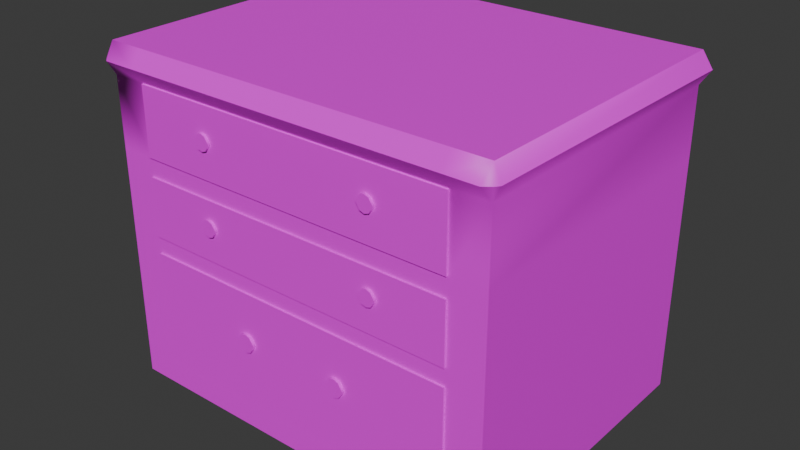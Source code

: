 # Source: bedside_nightstand.blend  (saved by Blender 4.3.34; exported with 4.5.12 LTS)
import bpy
from mathutils import Matrix  # noqa: F401  (used for matrix-valued properties, if any)

bpy.ops.wm.read_factory_settings(use_empty=True)
scene = bpy.context.scene
scene.name = 'Scene'

# ---- collections
col_collection = bpy.data.collections.new('Collection'); scene.collection.children.link(col_collection)

# ---- images (referenced by path relative to the original .blend; pixels are not part of the script)
import os
ASSET_DIR = os.environ.get("B2B_ASSET_DIR", "")  # directory of the original .blend (textures are referenced by path, not embedded)
HERE = os.path.dirname(os.path.abspath(__file__))  # packed textures are extracted next to this script under _unpacked/

def load_image(name, relpath, width, height, colorspace="sRGB"):
    """Load a texture the original file referenced (path relative to the .blend, or extracted next to this script)."""
    p = next((c for c in (os.path.join(HERE, relpath), os.path.join(ASSET_DIR, relpath)) if relpath and os.path.exists(c)), "")
    if p:
        img = bpy.data.images.load(p, check_existing=True)
        img.name = name
    else:  # same state as the original file: an image datablock whose file is absent (Cycles renders it pink)
        img = bpy.data.images.new(name, width, height)
        img.source = "FILE"
        img.filepath = "//" + (relpath or name)
    img.colorspace_settings.name = colorspace
    return img
img_bedside_nightstand_diff = load_image('bedside_nightstand_diff', 'bedside_nightstand_diff.png', 1024, 1024, 'sRGB')

# ---- materials (node trees are filled in below, after node groups)
mat_bedside_nightstand = bpy.data.materials.new('bedside_nightstand')

# ---- material node trees
mat_bedside_nightstand.use_nodes = True; mat_bedside_nightstand.node_tree.nodes.clear()
_N = mat_bedside_nightstand.node_tree.nodes; _L = mat_bedside_nightstand.node_tree.links
n0 = _N.new('ShaderNodeBsdfPrincipled'); n0.name = 'Principled BSDF'; n0.location = (10, 300)
n1 = _N.new('ShaderNodeOutputMaterial'); n1.name = 'Material Output'; n1.location = (300, 300)
n2 = _N.new('ShaderNodeTexImage'); n2.name = 'Image Texture'; n2.location = (-280, 278)
n2.image = img_bedside_nightstand_diff
n2.interpolation = 'Closest'
_L.new(n0.outputs[0], n1.inputs[0])
_L.new(n2.outputs[0], n0.inputs[0])
n1.is_active_output = True

# ---- world
world_world = bpy.data.worlds.new('World'); scene.world = world_world
world_world.use_nodes = True; world_world.node_tree.nodes.clear()
_N = world_world.node_tree.nodes; _L = world_world.node_tree.links
n0 = _N.new('ShaderNodeOutputWorld'); n0.name = 'World Output'; n0.location = (300, 300)
n1 = _N.new('ShaderNodeBackground'); n1.name = 'Background'; n1.location = (10, 300)
n1.inputs[0].default_value = (0.05088, 0.05088, 0.05088, 1.0)
_L.new(n1.outputs[0], n0.inputs[0])
n0.is_active_output = True
world_world.color = (0.05088, 0.05088, 0.05088)
world_world.sun_shadow_jitter_overblur = 0.0

# ---- meshes
me_circle = bpy.data.meshes.new('Circle')
me_circle.from_pydata([(-0.4667, -0.3358, -0.0008179), (-0.4667, -0.3358, 0.7885), (-0.4667, 0.3622, -0.0008179), (-0.4667, 0.3622, 0.7885), (0.0, 0.3622, -0.0008179), (0.0, 0.3622, 0.7885), (0.0, -0.3358, -0.0008179), (0.0, -0.3358, 0.7885), (-0.4667, -0.3358, 0.7157), (-0.4667, 0.3622, 0.7157), (0.0, -0.3358, 0.7157), (0.0, 0.3622, 0.7157), (-0.3825, 0.3622, -0.0008179), (-0.3825, -0.3358, 0.7885), (-0.3825, 0.3622, 0.7885), (-0.3825, -0.3358, -0.0008179), (-0.3825, 0.3622, 0.7157), (-0.3825, -0.3358, 0.7157), (-0.4667, 0.3622, 0.06542), (0.0, -0.3358, 0.06542), (0.0, 0.3622, 0.06542), (-0.4667, -0.3358, 0.06542), (-0.3825, -0.3358, 0.06542), (-0.3825, 0.3622, 0.06542), (-0.4667, -0.3358, 0.3739), (-0.4667, 0.3622, 0.3739), (0.0, -0.3358, 0.3739), (0.0, 0.3622, 0.3739), (-0.3825, -0.3358, 0.3739), (-0.3825, 0.3622, 0.3739), (-0.4667, 0.3622, 0.3339), (0.0, -0.3358, 0.3339), (0.0, 0.3622, 0.3339), (-0.3825, -0.3358, 0.3339), (-0.3825, 0.3622, 0.3339), (-0.4667, -0.3358, 0.3339), (-0.4667, -0.3358, 0.5567), (-0.4667, 0.3622, 0.5567), (0.0, -0.3358, 0.5567), (0.0, 0.3622, 0.5567), (-0.3825, -0.3358, 0.5567), (-0.3825, 0.3622, 0.5567), (-0.4667, 0.3622, 0.513), (0.0, -0.3358, 0.513), (0.0, 0.3622, 0.513), (-0.3825, -0.3358, 0.513), (-0.3825, 0.3622, 0.513), (-0.4667, -0.3358, 0.513), (0.0, -0.34, 0.7157), (-0.3825, -0.34, 0.7157), (0.0, -0.34, 0.3339), (0.0, -0.34, 0.06542), (-0.3825, -0.34, 0.3339), (-0.3825, -0.34, 0.06542), (0.0, -0.34, 0.513), (0.0, -0.34, 0.3739), (-0.3825, -0.34, 0.513), (-0.3825, -0.34, 0.3739), (0.0, -0.34, 0.5567), (-0.3825, -0.34, 0.5567), (-0.476, -0.3481, 0.7521), (-0.4916, 0.3622, 0.7521), (0.0, -0.3614, 0.7521), (0.0, 0.3622, 0.7521), (-0.3825, 0.3622, 0.7521), (-0.3825, -0.3614, 0.7521), (-0.4837, -0.3385, 0.7521), (-0.4592, -0.3614, 0.7521), (-0.1974, -0.34, 0.6542), (-0.219, -0.34, 0.6542), (-0.1974, -0.34, 0.6235), (-0.219, -0.34, 0.6235), (-0.2082, -0.34, 0.6579), (-0.2082, -0.34, 0.6198), (-0.1876, -0.34, 0.6389), (-0.2288, -0.34, 0.6389), (-0.2082, -0.34, 0.6389), (-0.2082, -0.3461, 0.6579), (-0.219, -0.3461, 0.6542), (-0.1876, -0.3461, 0.6389), (-0.1974, -0.3461, 0.6235), (-0.2288, -0.3461, 0.6389), (-0.219, -0.3461, 0.6235), (-0.2082, -0.3461, 0.6198), (-0.1974, -0.3461, 0.6542), (-0.2082, -0.3461, 0.6389), (-0.1981, -0.34, 0.4673), (-0.2198, -0.34, 0.4673), (-0.1981, -0.34, 0.4365), (-0.2198, -0.34, 0.4365), (-0.2089, -0.34, 0.471), (-0.2089, -0.34, 0.4329), (-0.1883, -0.34, 0.4519), (-0.2296, -0.34, 0.4519), (-0.2089, -0.34, 0.4519), (-0.2089, -0.3461, 0.471), (-0.2198, -0.3461, 0.4673), (-0.1883, -0.3461, 0.4519), (-0.1981, -0.3461, 0.4365), (-0.2296, -0.3461, 0.4519), (-0.2198, -0.3461, 0.4365), (-0.2089, -0.3461, 0.4329), (-0.1981, -0.3461, 0.4673), (-0.2089, -0.3461, 0.4519), (-0.1097, -0.3395, 0.2353), (-0.1348, -0.3395, 0.2353), (-0.1097, -0.3395, 0.1996), (-0.1348, -0.3395, 0.1996), (-0.1222, -0.3395, 0.2396), (-0.1222, -0.3395, 0.1953), (-0.09826, -0.3395, 0.2175), (-0.1462, -0.3395, 0.2175), (-0.1222, -0.3395, 0.2175), (-0.1222, -0.3466, 0.2396), (-0.1348, -0.3466, 0.2353), (-0.09826, -0.3466, 0.2175), (-0.1097, -0.3466, 0.1996), (-0.1462, -0.3466, 0.2175), (-0.1348, -0.3466, 0.1996), (-0.1222, -0.3466, 0.1953), (-0.1097, -0.3466, 0.2353), (-0.1222, -0.3466, 0.2175)], [], [(60, 1, 66), (65, 13, 1, 67), (14, 3, 1, 13), (12, 4, 6, 15), (64, 14, 5, 63), (41, 16, 11, 39), (40, 17, 8, 36), (36, 8, 9, 37), (33, 22, 53, 52), (37, 9, 16, 41), (61, 3, 14, 64), (2, 12, 15, 0), (5, 14, 13, 7), (62, 7, 13, 65), (2, 18, 23, 12), (6, 19, 22, 15), (0, 21, 18, 2), (15, 22, 21, 0), (12, 23, 20, 4), (30, 25, 29, 34), (31, 26, 28, 33), (35, 24, 25, 30), (33, 28, 24, 35), (34, 29, 27, 32), (23, 34, 32, 20), (22, 33, 35, 21), (21, 35, 30, 18), (31, 33, 52, 50), (18, 30, 34, 23), (42, 37, 41, 46), (43, 38, 40, 45), (47, 36, 37, 42), (45, 40, 36, 47), (46, 41, 39, 44), (29, 46, 44, 27), (28, 45, 47, 24), (24, 47, 42, 25), (22, 19, 51, 53), (25, 42, 46, 29), (58, 48, 49, 59), (51, 50, 52, 53), (55, 54, 56, 57), (19, 31, 50, 51), (28, 26, 55, 57), (38, 10, 48, 58), (45, 28, 57, 56), (43, 45, 56, 54), (40, 38, 58, 59), (26, 43, 54, 55), (17, 40, 59, 49), (10, 17, 49, 48), (10, 62, 65, 17), (9, 61, 64, 16), (16, 64, 63, 11), (17, 65, 67, 8), (8, 60, 66), (66, 1, 3, 61), (66, 61, 9, 8), (8, 67, 60), (67, 1, 60), (76, 75, 69, 72), (74, 76, 72, 68), (70, 73, 76, 74), (73, 71, 75, 76), (85, 77, 78, 81), (79, 84, 77, 85), (80, 79, 85, 83), (83, 85, 81, 82), (75, 71, 82, 81), (72, 69, 78, 77), (74, 68, 84, 79), (73, 70, 80, 83), (71, 73, 83, 82), (70, 74, 79, 80), (69, 75, 81, 78), (68, 72, 77, 84), (94, 93, 87, 90), (92, 94, 90, 86), (88, 91, 94, 92), (91, 89, 93, 94), (103, 95, 96, 99), (97, 102, 95, 103), (98, 97, 103, 101), (101, 103, 99, 100), (93, 89, 100, 99), (90, 87, 96, 95), (92, 86, 102, 97), (91, 88, 98, 101), (89, 91, 101, 100), (88, 92, 97, 98), (87, 93, 99, 96), (86, 90, 95, 102), (112, 111, 105, 108), (110, 112, 108, 104), (106, 109, 112, 110), (109, 107, 111, 112), (121, 113, 114, 117), (115, 120, 113, 121), (116, 115, 121, 119), (119, 121, 117, 118), (111, 107, 118, 117), (108, 105, 114, 113), (110, 104, 120, 115), (109, 106, 116, 119), (107, 109, 119, 118), (106, 110, 115, 116), (105, 111, 117, 114), (104, 108, 113, 120)])
me_circle.polygons.foreach_set('use_smooth', [True] * 108)
_k = set([(0, 2), (0, 15), (0, 21), (1, 3), (1, 13), (2, 12), (2, 18), (3, 14), (3, 61), (4, 12), (5, 14), (6, 15), (7, 13), (8, 36), (9, 37), (9, 61), (10, 17), (10, 48), (17, 40), (17, 49), (18, 30), (19, 22), (19, 51), (21, 35), (22, 33), (22, 53), (24, 35), (24, 47), (25, 30), (25, 42), (26, 28), (26, 55), (28, 45), (28, 57), (31, 33), (31, 50), (33, 52), (36, 47), (37, 42), (38, 40), (38, 58), (40, 59), (43, 45), (43, 54), (45, 56), (48, 49), (48, 58), (49, 59), (50, 51), (50, 52), (51, 53), (52, 53), (54, 55), (54, 56), (55, 57), (56, 57), (58, 59), (60, 66), (60, 67), (61, 66), (62, 65), (65, 67), (68, 72), (68, 74), (69, 72), (69, 75), (70, 73), (70, 74), (71, 73), (71, 75), (77, 78), (77, 84), (78, 81), (79, 80), (79, 84), (80, 83), (81, 82), (82, 83), (86, 90), (86, 92), (87, 90), (87, 93), (88, 91), (88, 92), (89, 91), (89, 93), (95, 96), (95, 102), (96, 99), (97, 98), (97, 102), (98, 101), (99, 100), (100, 101), (104, 108), (104, 110), (105, 108), (105, 111), (106, 109), (106, 110), (107, 109), (107, 111), (113, 114), (113, 120), (114, 117), (115, 116), (115, 120), (116, 119), (117, 118), (118, 119)])
me_circle.attributes.new('sharp_edge', 'BOOLEAN', 'EDGE').data.foreach_set('value', [ (min(e.vertices), max(e.vertices)) in _k for e in me_circle.edges])
_uv = me_circle.uv_layers.new(name='UVMap')
_uv.uv.foreach_set('vector', [0.316, 0.03063, 0.3216, 0.006168, 0.3235, 0.03068, 0.06042, 0.4718, 0.05753, 0.4998, 0.0071, 0.4917, 0.01809, 0.4687, 0.05764, 0.9573, 0.006168, 0.9573, 0.006168, 0.5303, 0.05764, 0.5303, 0.8631, 0.938, 0.6291, 0.938, 0.6291, 0.5109, 0.8631, 0.5109, 0.3827, 0.5332, 0.3827, 0.5109, 0.6167, 0.5109, 0.6167, 0.5332, 0.3827, 0.6527, 0.3827, 0.5554, 0.6167, 0.5554, 0.6167, 0.6527, 0.06073, 0.3472, 0.06172, 0.4437, 0.01063, 0.4442, 0.009642, 0.3477, 0.3202, 0.1525, 0.3213, 0.05516, 0.7485, 0.06012, 0.7473, 0.1574, 0.9418, 0.9216, 0.9418, 0.7573, 0.9444, 0.7573, 0.9444, 0.9216, 0.3312, 0.6527, 0.3312, 0.5554, 0.3827, 0.5554, 0.3827, 0.6527, 0.316, 0.5332, 0.3312, 0.5109, 0.3827, 0.5109, 0.3827, 0.5332, 0.9146, 0.938, 0.8631, 0.938, 0.8631, 0.5109, 0.9146, 0.5109, 0.2917, 0.9573, 0.05764, 0.9573, 0.05764, 0.5303, 0.2917, 0.5303, 0.3016, 0.4898, 0.2995, 0.5179, 0.05753, 0.4998, 0.06042, 0.4718, 0.3312, 0.9938, 0.3312, 0.9533, 0.3827, 0.9533, 0.3827, 0.9938, 0.2896, 0.006168, 0.29, 0.0464, 0.05767, 0.04878, 0.05726, 0.008551, 0.3162, 0.4936, 0.3167, 0.4531, 0.7439, 0.4581, 0.7434, 0.4986, 0.05726, 0.008551, 0.05767, 0.04878, 0.006581, 0.0493, 0.006168, 0.009075, 0.3827, 0.9938, 0.3827, 0.9533, 0.6167, 0.9533, 0.6167, 0.9938, 0.3312, 0.789, 0.3312, 0.7646, 0.3827, 0.7646, 0.3827, 0.789, 0.2917, 0.2094, 0.2919, 0.2337, 0.05959, 0.2361, 0.05935, 0.2118, 0.3186, 0.2888, 0.3189, 0.2643, 0.746, 0.2693, 0.7458, 0.2938, 0.05935, 0.2118, 0.05959, 0.2361, 0.008503, 0.2366, 0.008253, 0.2124, 0.3827, 0.789, 0.3827, 0.7646, 0.6167, 0.7646, 0.6167, 0.789, 0.3827, 0.9533, 0.3827, 0.789, 0.6167, 0.789, 0.6167, 0.9533, 0.05767, 0.04878, 0.05935, 0.2118, 0.008253, 0.2124, 0.006581, 0.0493, 0.3167, 0.4531, 0.3186, 0.2888, 0.7458, 0.2938, 0.7439, 0.4581, 0.9403, 0.006168, 0.9403, 0.2402, 0.9377, 0.2402, 0.9377, 0.006168, 0.3312, 0.9533, 0.3312, 0.789, 0.3827, 0.789, 0.3827, 0.9533, 0.3312, 0.6795, 0.3312, 0.6527, 0.3827, 0.6527, 0.3827, 0.6795, 0.2928, 0.3182, 0.2931, 0.3448, 0.06073, 0.3472, 0.06046, 0.3206, 0.3199, 0.1792, 0.3202, 0.1525, 0.7473, 0.1574, 0.747, 0.1842, 0.06046, 0.3206, 0.06073, 0.3472, 0.009642, 0.3477, 0.009369, 0.3211, 0.3827, 0.6795, 0.3827, 0.6527, 0.6167, 0.6527, 0.6167, 0.6795, 0.3827, 0.7646, 0.3827, 0.6795, 0.6167, 0.6795, 0.6167, 0.7646, 0.05959, 0.2361, 0.06046, 0.3206, 0.009369, 0.3211, 0.008503, 0.2366, 0.3189, 0.2643, 0.3199, 0.1792, 0.747, 0.1842, 0.746, 0.2693, 0.9269, 0.745, 0.9269, 0.5109, 0.9295, 0.5109, 0.9295, 0.745, 0.3312, 0.7646, 0.3312, 0.6795, 0.3827, 0.6795, 0.3827, 0.7646, 0.9558, 0.4866, 0.8585, 0.4866, 0.8585, 0.2526, 0.9558, 0.2526, 0.9254, 0.2402, 0.7611, 0.2402, 0.7611, 0.006168, 0.9254, 0.006168, 0.7611, 0.2551, 0.8462, 0.2551, 0.8462, 0.4892, 0.7611, 0.4892, 0.9295, 0.7573, 0.9295, 0.9216, 0.9269, 0.9216, 0.9269, 0.7573, 0.9418, 0.745, 0.9418, 0.5109, 0.9444, 0.5109, 0.9444, 0.745, 0.9593, 0.7573, 0.9593, 0.8546, 0.9567, 0.8546, 0.9567, 0.7573, 0.9682, 0.3376, 0.9682, 0.2526, 0.9707, 0.2526, 0.9707, 0.3376, 0.9552, 0.006168, 0.9552, 0.2402, 0.9526, 0.2402, 0.9526, 0.006168, 0.9567, 0.745, 0.9567, 0.5109, 0.9593, 0.5109, 0.9593, 0.745, 0.7611, 0.2526, 0.8462, 0.2526, 0.8462, 0.2551, 0.7611, 0.2551, 0.9567, 0.9642, 0.9567, 0.8669, 0.9593, 0.8669, 0.9593, 0.9642, 0.9701, 0.006168, 0.9701, 0.2402, 0.9675, 0.2402, 0.9675, 0.006168, 0.3037, 0.4617, 0.3016, 0.4898, 0.06042, 0.4718, 0.06172, 0.4437, 0.3312, 0.5554, 0.316, 0.5332, 0.3827, 0.5332, 0.3827, 0.5554, 0.3827, 0.5554, 0.3827, 0.5332, 0.6167, 0.5332, 0.6167, 0.5554, 0.06172, 0.4437, 0.06042, 0.4718, 0.01809, 0.4687, 0.01063, 0.4442, 0.3213, 0.05516, 0.316, 0.03063, 0.3235, 0.03068, 0.3235, 0.03068, 0.3216, 0.006168, 0.7488, 0.006168, 0.7488, 0.03315, 0.3235, 0.03068, 0.7488, 0.03315, 0.7485, 0.06012, 0.3213, 0.05516, 0.01063, 0.4442, 0.01809, 0.4687, 0.006168, 0.4678, 0.01809, 0.4687, 0.0071, 0.4917, 0.006168, 0.4678, 0.8373, 0.9618, 0.8267, 0.955, 0.8368, 0.9503, 0.8436, 0.952, 0.8479, 0.9686, 0.8373, 0.9618, 0.8436, 0.952, 0.8479, 0.9574, 0.8378, 0.9733, 0.831, 0.9716, 0.8373, 0.9618, 0.8479, 0.9686, 0.831, 0.9716, 0.8267, 0.9662, 0.8267, 0.955, 0.8373, 0.9618, 0.6887, 0.9654, 0.6836, 0.9749, 0.6792, 0.9701, 0.6792, 0.9602, 0.6982, 0.9707, 0.6901, 0.976, 0.6836, 0.9749, 0.6887, 0.9654, 0.6983, 0.9608, 0.6982, 0.9707, 0.6887, 0.9654, 0.6939, 0.956, 0.6939, 0.956, 0.6887, 0.9654, 0.6792, 0.9602, 0.6874, 0.9549, 0.675, 0.9583, 0.6862, 0.9503, 0.6874, 0.9549, 0.6792, 0.9602, 0.6816, 0.9792, 0.675, 0.9722, 0.6792, 0.9701, 0.6836, 0.9749, 0.7025, 0.9725, 0.6912, 0.9806, 0.6901, 0.976, 0.6982, 0.9707, 0.6958, 0.9517, 0.7025, 0.9587, 0.6983, 0.9608, 0.6939, 0.956, 0.6862, 0.9503, 0.6958, 0.9517, 0.6939, 0.956, 0.6874, 0.9549, 0.7025, 0.9587, 0.7025, 0.9725, 0.6982, 0.9707, 0.6983, 0.9608, 0.675, 0.9722, 0.675, 0.9583, 0.6792, 0.9602, 0.6792, 0.9701, 0.6912, 0.9806, 0.6816, 0.9792, 0.6836, 0.9749, 0.6901, 0.976, 0.8037, 0.9618, 0.7931, 0.955, 0.8032, 0.9503, 0.81, 0.952, 0.8143, 0.9686, 0.8037, 0.9618, 0.81, 0.952, 0.8143, 0.9574, 0.8042, 0.9733, 0.7974, 0.9716, 0.8037, 0.9618, 0.8143, 0.9686, 0.7974, 0.9716, 0.7931, 0.9662, 0.7931, 0.955, 0.8037, 0.9618, 0.729, 0.9643, 0.7376, 0.9704, 0.7325, 0.9744, 0.7194, 0.975, 0.7358, 0.9563, 0.7394, 0.9645, 0.7376, 0.9704, 0.729, 0.9643, 0.7271, 0.9543, 0.7358, 0.9563, 0.729, 0.9643, 0.7218, 0.957, 0.7218, 0.957, 0.729, 0.9643, 0.7194, 0.975, 0.7188, 0.9623, 0.7148, 0.975, 0.7148, 0.9614, 0.7188, 0.9623, 0.7194, 0.975, 0.7415, 0.9726, 0.7345, 0.9786, 0.7325, 0.9744, 0.7376, 0.9704, 0.7382, 0.953, 0.7436, 0.964, 0.7394, 0.9645, 0.7358, 0.9563, 0.7188, 0.9542, 0.7263, 0.9503, 0.7271, 0.9543, 0.7218, 0.957, 0.7148, 0.9614, 0.7188, 0.9542, 0.7218, 0.957, 0.7188, 0.9623, 0.7263, 0.9503, 0.7382, 0.953, 0.7358, 0.9563, 0.7271, 0.9543, 0.7345, 0.9786, 0.7197, 0.9803, 0.7194, 0.975, 0.7325, 0.9744, 0.7436, 0.964, 0.7415, 0.9726, 0.7376, 0.9704, 0.7394, 0.9645, 0.7684, 0.9637, 0.756, 0.9558, 0.7677, 0.9503, 0.7756, 0.9522, 0.7807, 0.9716, 0.7684, 0.9637, 0.7756, 0.9522, 0.7807, 0.9586, 0.769, 0.9771, 0.7611, 0.9751, 0.7684, 0.9637, 0.7807, 0.9716, 0.7611, 0.9751, 0.756, 0.9688, 0.756, 0.9558, 0.7684, 0.9637, 0.6457, 0.9666, 0.6557, 0.9737, 0.6497, 0.9783, 0.6344, 0.979, 0.6536, 0.9573, 0.6577, 0.9668, 0.6557, 0.9737, 0.6457, 0.9666, 0.6434, 0.955, 0.6536, 0.9573, 0.6457, 0.9666, 0.6372, 0.9581, 0.6372, 0.9581, 0.6457, 0.9666, 0.6344, 0.979, 0.6337, 0.9643, 0.6291, 0.979, 0.6291, 0.9633, 0.6337, 0.9643, 0.6344, 0.979, 0.6602, 0.9763, 0.652, 0.9833, 0.6497, 0.9783, 0.6557, 0.9737, 0.6563, 0.9534, 0.6626, 0.9663, 0.6577, 0.9668, 0.6536, 0.9573, 0.6338, 0.9548, 0.6424, 0.9503, 0.6434, 0.955, 0.6372, 0.9581, 0.6291, 0.9633, 0.6338, 0.9548, 0.6372, 0.9581, 0.6337, 0.9643, 0.6424, 0.9503, 0.6563, 0.9534, 0.6536, 0.9573, 0.6434, 0.955, 0.652, 0.9833, 0.6348, 0.9852, 0.6344, 0.979, 0.6497, 0.9783, 0.6626, 0.9663, 0.6602, 0.9763, 0.6557, 0.9737, 0.6577, 0.9668])
me_circle.materials.append(mat_bedside_nightstand)
me_circle.update()
me_circle.normals_split_custom_set([tuple(v) for v in zip(*[iter([-0.6465, -0.6577, 0.3866, -0.5992, -0.5272, 0.6025, -0.836, -0.292, 0.4646, 0.0, -0.818, 0.5752, 0.0, -0.818, 0.5752, -0.5992, -0.5272, 0.6025, -0.2279, -0.818, 0.5281, 0.0, 0.0, 1.0, 0.0, 0.0, 1.0, 0.0, 0.0, 1.0, 0.0, 0.0, 1.0, 0.0, 0.0, -1.0, 0.0, 0.0, -1.0, 0.0, 0.0, -1.0, 0.0, 0.0, -1.0, 0.0, 1.0, 0.0, 0.0, 1.0, 0.0, 0.0, 1.0, 0.0, 0.0, 1.0, 0.0, 0.0, 1.0, 0.0, 0.0, 1.0, 0.0, 0.0, 1.0, 0.0, 0.0, 1.0, 0.0, 0.0, -1.0, 0.0, 3.808e-08, -0.9165, -0.3999, -0.6775, -0.6327, -0.3751, 0.0, -1.0, 0.0, -1.0, 0.0, 0.0, -0.6775, -0.6327, -0.3751, -0.966, -0.00253, -0.2585, -1.0, 0.0, 0.0, -1.0, 0.0, 0.0, -1.0, 0.0, 0.0, -1.0, 0.0, 0.0, -1.0, 0.0, 0.0, 0.0, 1.0, 0.0, 0.0, 1.0, 0.0, 0.0, 1.0, 0.0, 0.0, 1.0, 0.0, 0.0, 1.0, 0.0, 0.0, 1.0, 0.0, 0.0, 1.0, 0.0, 0.0, 1.0, 0.0, 0.0, 0.0, -1.0, 0.0, 0.0, -1.0, 0.0, 0.0, -1.0, 0.0, 0.0, -1.0, 0.0, 0.0, 1.0, 0.0, 0.0, 1.0, 0.0, 0.0, 1.0, 0.0, 0.0, 1.0, 0.0, -0.818, 0.5752, 0.0, -0.818, 0.5752, 0.0, -0.818, 0.5752, 0.0, -0.818, 0.5752, 0.0, 1.0, 0.0, 0.0, 1.0, 0.0, 0.0, 1.0, 0.0, 0.0, 1.0, 0.0, 0.0, -1.0, 0.0, 0.0, -1.0, 0.0, 0.0, -1.0, 0.0, 0.0, -1.0, 0.0, -1.0, 0.0, 0.0, -1.0, 0.0, 0.0, -1.0, 0.0, 0.0, -1.0, 0.0, 0.0, 0.0, -1.0, 0.0, 0.0, -1.0, 0.0, 0.0, -1.0, 0.0, 0.0, -1.0, 0.0, 0.0, 1.0, 0.0, 0.0, 1.0, 0.0, 0.0, 1.0, 0.0, 0.0, 1.0, 0.0, 0.0, 1.0, 0.0, 0.0, 1.0, 0.0, 0.0, 1.0, 0.0, 0.0, 1.0, 0.0, 0.0, -1.0, 0.0, 0.0, -1.0, 0.0, 0.0, -1.0, 0.0, 0.0, -1.0, 0.0, -1.0, 0.0, 0.0, -1.0, 3.838e-08, 0.0, -1.0, 3.838e-08, 0.0, -1.0, 0.0, 0.0, 0.0, -1.0, 0.0, 0.0, -1.0, 0.0, 0.0, -1.0, 0.0, 0.0, -1.0, 0.0, 0.0, 1.0, 0.0, 0.0, 1.0, 0.0, 0.0, 1.0, 0.0, 0.0, 1.0, 0.0, 0.0, 1.0, 0.0, 0.0, 1.0, 0.0, 0.0, 1.0, 0.0, 0.0, 1.0, 0.0, 0.0, -1.0, 0.0, 0.0, -1.0, 0.0, 0.0, -1.0, 0.0, 0.0, -1.0, 0.0, -1.0, 0.0, 0.0, -1.0, 0.0, 0.0, -1.0, 0.0, 0.0, -1.0, 0.0, 0.0, 0.0, 0.0, 1.0, 0.0, 0.0, 1.0, 0.0, 0.0, 1.0, 0.0, 0.0, 1.0, 0.0, 1.0, 0.0, 0.0, 1.0, 0.0, 0.0, 1.0, 0.0, 0.0, 1.0, 0.0, 0.0, 1.0, 0.0, 0.0, 1.0, 0.0, 0.0, 1.0, 0.0, 0.0, 1.0, 0.0, 0.0, -1.0, 0.0, 0.0, -1.0, 0.0, 0.0, -1.0, 0.0, 0.0, -1.0, 0.0, -1.0, 3.838e-08, 0.0, -1.0, 0.0, 0.0, -1.0, 0.0, 0.0, -1.0, 3.838e-08, 0.0, 0.0, -1.0, 0.0, 0.0, -1.0, 0.0, 0.0, -1.0, 0.0, 0.0, -1.0, 0.0, 0.0, 1.0, 0.0, 0.0, 1.0, 0.0, 0.0, 1.0, 0.0, 0.0, 1.0, 0.0, 0.0, 1.0, 0.0, 0.0, 1.0, 0.0, 0.0, 1.0, 0.0, 0.0, 1.0, 0.0, 0.0, -1.0, 0.0, 0.0, -1.0, 0.0, 0.0, -1.0, 0.0, 0.0, -1.0, 0.0, -1.0, 3.838e-08, 0.0, -1.0, 3.838e-08, 0.0, -1.0, 3.838e-08, 0.0, -1.0, 3.838e-08, 0.0, 0.0, 0.0, -1.0, 0.0, 0.0, -1.0, 0.0, 0.0, -1.0, 0.0, 0.0, -1.0, 0.0, 1.0, 0.0, 0.0, 1.0, 0.0, 0.0, 1.0, 0.0, 0.0, 1.0, 0.0, 0.0, -1.0, 0.0, 0.0, -1.0, 0.0, 0.0, -1.0, 0.0, 0.0, -1.0, 0.0, 0.0, -1.0, 0.0, 0.0, -1.0, 0.0, 0.0, -1.0, 0.0, 0.0, -1.0, 0.0, 0.0, -1.0, 0.0, 0.0, -1.0, 0.0, 0.0, -1.0, 0.0, 0.0, -1.0, 0.0, 1.0, 0.0, 0.0, 1.0, 0.0, 0.0, 1.0, 0.0, 0.0, 1.0, 0.0, 0.0, 7.263e-08, 0.0, -1.0, 7.263e-08, 0.0, -1.0, 7.263e-08, 0.0, -1.0, 7.263e-08, 0.0, -1.0, 1.0, 0.0, 0.0, 1.0, 0.0, 0.0, 1.0, 0.0, 0.0, 1.0, 0.0, 0.0, -1.0, 0.0, 0.0, -1.0, 0.0, 0.0, -1.0, 0.0, 0.0, -1.0, 0.0, 0.0, 0.0, 0.0, 1.0, 0.0, 0.0, 1.0, 0.0, 0.0, 1.0, 0.0, 0.0, 1.0, 0.0, 0.0, -1.0, 0.0, 0.0, -1.0, 0.0, 0.0, -1.0, 0.0, 0.0, -1.0, 1.0, 0.0, 0.0, 1.0, 0.0, 0.0, 1.0, 0.0, 0.0, 1.0, 0.0, 0.0, -1.0, 0.0, 0.0, -1.0, 0.0, 0.0, -1.0, 0.0, 0.0, -1.0, 0.0, 0.0, -1.453e-07, 0.0, 1.0, -1.453e-07, 0.0, 1.0, -1.453e-07, 0.0, 1.0, -1.453e-07, 0.0, 1.0, 1.095e-07, -0.818, -0.5752, 1.095e-07, -0.818, -0.5752, 5.476e-08, -0.818, -0.5752, 3.808e-08, -0.9165, -0.3999, 0.0, 1.0, 0.0, 0.0, 1.0, 0.0, 0.0, 1.0, 0.0, 0.0, 1.0, 0.0, 0.0, 1.0, 0.0, 0.0, 1.0, 0.0, 0.0, 1.0, 0.0, 0.0, 1.0, 0.0, 3.808e-08, -0.9165, -0.3999, 5.476e-08, -0.818, -0.5752, -0.2279, -0.818, -0.5281, -0.6775, -0.6327, -0.3751, -0.6775, -0.6327, -0.3751, -0.6465, -0.6577, -0.3866, -0.836, -0.292, -0.4646, -0.836, -0.292, 0.4646, -0.5992, -0.5272, 0.6025, -0.8664, -0.004888, 0.4994, -0.8664, -0.004888, 0.4994, -0.836, -0.292, -0.4646, -0.8664, -0.004888, -0.4994, -0.966, -0.00253, -0.2585, -0.6775, -0.6327, -0.3751, -0.6775, -0.6327, -0.3751, -0.2279, -0.818, -0.5281, -0.6465, -0.6577, -0.3866, -0.2279, -0.818, 0.5281, -0.5992, -0.5272, 0.6025, -0.6465, -0.6577, 0.3866, 0.0, 1.0, 0.0, 0.0, 1.0, 0.0, 0.0, 1.0, 0.0, 0.0, 1.0, 0.0, 0.0, 1.0, 0.0, 0.0, 1.0, 0.0, 0.0, 1.0, 0.0, 0.0, 1.0, 0.0, 0.0, 1.0, 0.0, 0.0, 1.0, 0.0, 0.0, 1.0, 0.0, 0.0, 1.0, 0.0, 0.0, 1.0, 0.0, 0.0, 1.0, 0.0, 0.0, 1.0, 0.0, 0.0, 1.0, 0.0, 0.0, -1.0, 0.0, 0.0, -1.0, 0.0, 0.0, -1.0, 0.0, 0.0, -1.0, 0.0, 0.0, -1.0, 0.0, 0.0, -1.0, 0.0, 0.0, -1.0, 0.0, 0.0, -1.0, 0.0, 0.0, -1.0, 0.0, 0.0, -1.0, 0.0, 0.0, -1.0, 0.0, 0.0, -1.0, 0.0, 0.0, -1.0, 0.0, 0.0, -1.0, 0.0, 0.0, -1.0, 0.0, 0.0, -1.0, 0.0, -1.0, 0.0, 0.0, -0.6181, 0.0, -0.7861, -0.6181, 0.0, -0.7861, -1.0, 0.0, 0.0, 0.0, 0.0, 1.0, -0.6181, 0.0, 0.7861, -0.6181, 0.0, 0.7861, 0.0, 0.0, 1.0, 1.0, 0.0, 0.0, 0.6181, 0.0, 0.7861, 0.6181, 0.0, 0.7861, 1.0, 0.0, 0.0, 0.0, 0.0, -1.0, 0.6181, 0.0, -0.7861, 0.6181, 0.0, -0.7861, 0.0, 0.0, -1.0, -0.6181, 0.0, -0.7861, 0.0, 0.0, -1.0, 0.0, 0.0, -1.0, -0.6181, 0.0, -0.7861, 0.6181, 0.0, -0.7861, 1.0, 0.0, 0.0, 1.0, 0.0, 0.0, 0.6181, 0.0, -0.7861, -0.6181, 0.0, 0.7861, -1.0, 0.0, 0.0, -1.0, 0.0, 0.0, -0.6181, 0.0, 0.7861, 0.6181, 0.0, 0.7861, 0.0, 0.0, 1.0, 0.0, 0.0, 1.0, 0.6181, 0.0, 0.7861, 0.0, 1.0, 0.0, 0.0, 1.0, 0.0, 0.0, 1.0, 0.0, 0.0, 1.0, 0.0, 0.0, 1.0, 0.0, 0.0, 1.0, 0.0, 0.0, 1.0, 0.0, 0.0, 1.0, 0.0, 0.0, 1.0, 0.0, 0.0, 1.0, 0.0, 0.0, 1.0, 0.0, 0.0, 1.0, 0.0, 0.0, 1.0, 0.0, 0.0, 1.0, 0.0, 0.0, 1.0, 0.0, 0.0, 1.0, 0.0, 0.0, -1.0, 0.0, 0.0, -1.0, 0.0, 0.0, -1.0, 0.0, 0.0, -1.0, 0.0, 0.0, -1.0, 0.0, 0.0, -1.0, 0.0, 0.0, -1.0, 0.0, 0.0, -1.0, 0.0, 0.0, -1.0, 0.0, 0.0, -1.0, 0.0, 0.0, -1.0, 0.0, 0.0, -1.0, 0.0, 0.0, -1.0, 0.0, 0.0, -1.0, 0.0, 0.0, -1.0, 0.0, 0.0, -1.0, 0.0, -1.0, 0.0, 0.0, -0.6181, 0.0, -0.7861, -0.6181, 0.0, -0.7861, -1.0, 0.0, 0.0, 0.0, 0.0, 1.0, -0.6181, 0.0, 0.7861, -0.6181, 0.0, 0.7861, 0.0, 0.0, 1.0, 1.0, 0.0, 0.0, 0.6181, 0.0, 0.7861, 0.6181, 0.0, 0.7861, 1.0, 0.0, 0.0, 0.0, 0.0, -1.0, 0.6181, 0.0, -0.7861, 0.6181, 0.0, -0.7861, 0.0, 0.0, -1.0, -0.6181, 0.0, -0.7861, 0.0, 0.0, -1.0, 0.0, 0.0, -1.0, -0.6181, 0.0, -0.7861, 0.6181, 0.0, -0.7861, 1.0, 0.0, 0.0, 1.0, 0.0, 0.0, 0.6181, 0.0, -0.7861, -0.6181, 0.0, 0.7861, -1.0, 0.0, 0.0, -1.0, 0.0, 0.0, -0.6181, 0.0, 0.7861, 0.6181, 0.0, 0.7861, 0.0, 0.0, 1.0, 0.0, 0.0, 1.0, 0.6181, 0.0, 0.7861, 0.0, 1.0, 0.0, 0.0, 1.0, 0.0, 0.0, 1.0, 0.0, 0.0, 1.0, 0.0, 0.0, 1.0, 0.0, 0.0, 1.0, 0.0, 0.0, 1.0, 0.0, 0.0, 1.0, 0.0, 0.0, 1.0, 0.0, 0.0, 1.0, 0.0, 0.0, 1.0, 0.0, 0.0, 1.0, 0.0, 0.0, 1.0, 0.0, 0.0, 1.0, 0.0, 0.0, 1.0, 0.0, 0.0, 1.0, 0.0, 0.0, -1.0, -3.288e-07, 0.0, -1.0, 6.576e-07, 0.0, -1.0, 0.0, 0.0, -1.0, 0.0, 0.0, -1.0, -6.576e-07, 0.0, -1.0, 1.315e-06, 0.0, -1.0, 6.576e-07, 0.0, -1.0, -3.288e-07, 0.0, -1.0, -2.631e-06, 0.0, -1.0, -6.576e-07, 0.0, -1.0, -3.288e-07, 0.0, -1.0, -1.315e-06, 0.0, -1.0, -1.315e-06, 0.0, -1.0, -3.288e-07, 0.0, -1.0, 0.0, 0.0, -1.0, 0.0, -1.0, 0.0, 2.025e-07, -0.6181, 0.0, -0.7861, -0.6181, 0.0, -0.7861, -1.0, 0.0, 2.025e-07, 0.0, 0.0, 1.0, -0.6181, 0.0, 0.7861, -0.6181, 0.0, 0.7861, 0.0, 0.0, 1.0, 1.0, 0.0, 1.8e-07, 0.6181, 0.0, 0.7861, 0.6181, 0.0, 0.7861, 1.0, 0.0, 1.8e-07, 0.0, 0.0, -1.0, 0.6181, 0.0, -0.7861, 0.6181, 0.0, -0.7861, 0.0, 0.0, -1.0, -0.6181, 0.0, -0.7861, 0.0, 0.0, -1.0, 0.0, 0.0, -1.0, -0.6181, 0.0, -0.7861, 0.6181, 0.0, -0.7861, 1.0, 0.0, 1.8e-07, 1.0, 0.0, 1.8e-07, 0.6181, 0.0, -0.7861, -0.6181, 0.0, 0.7861, -1.0, 0.0, 2.025e-07, -1.0, 0.0, 2.025e-07, -0.6181, 0.0, 0.7861, 0.6181, 0.0, 0.7861, 0.0, 0.0, 1.0, 0.0, 0.0, 1.0, 0.6181, 0.0, 0.7861])] * 3)])

# ---- objects
ob_bedside_nightstand = bpy.data.objects.new('bedside_nightstand', me_circle)

# ---- transforms, parenting, visibility, modifiers, constraints
ob_bedside_nightstand.location = (0.0, 0.0, 0.0)
_m = ob_bedside_nightstand.modifiers.new('Mirror', 'MIRROR')

# ---- collection membership
col_collection.objects.link(ob_bedside_nightstand)

# ---- scene / render settings (as saved in the file)
scene.frame_start = 1; scene.frame_end = 250; scene.frame_set(1)
scene.render.engine = 'CYCLES'
scene.cycles.bake_type = 'DIFFUSE'
bpy.context.view_layer.update()

# ---- added for rendering (the .blend has no active camera and no usable light): camera, sun
cam_auto = bpy.data.cameras.new('AutoCamera')
cam_auto.lens = 50.0
cam_auto.sensor_width = 36.0
cam_auto.clip_end = 1000.0
ob_auto_camera = bpy.data.objects.new('AutoCamera', cam_auto)
scene.collection.objects.link(ob_auto_camera)
ob_auto_camera.location = (1.34494, -1.61352, 1.46977)
ob_auto_camera.rotation_euler = (1.09748, -7.21219e-08, 0.694738)
scene.camera = ob_auto_camera
light_auto_sun = bpy.data.lights.new('AutoSun', 'SUN')
light_auto_sun.energy = 3.0
light_auto_sun.angle = 0.0523599
ob_auto_sun = bpy.data.objects.new('AutoSun', light_auto_sun)
scene.collection.objects.link(ob_auto_sun)
ob_auto_sun.rotation_euler = (0.872665, 0.174533, 0.523599)
bpy.context.view_layer.update()
